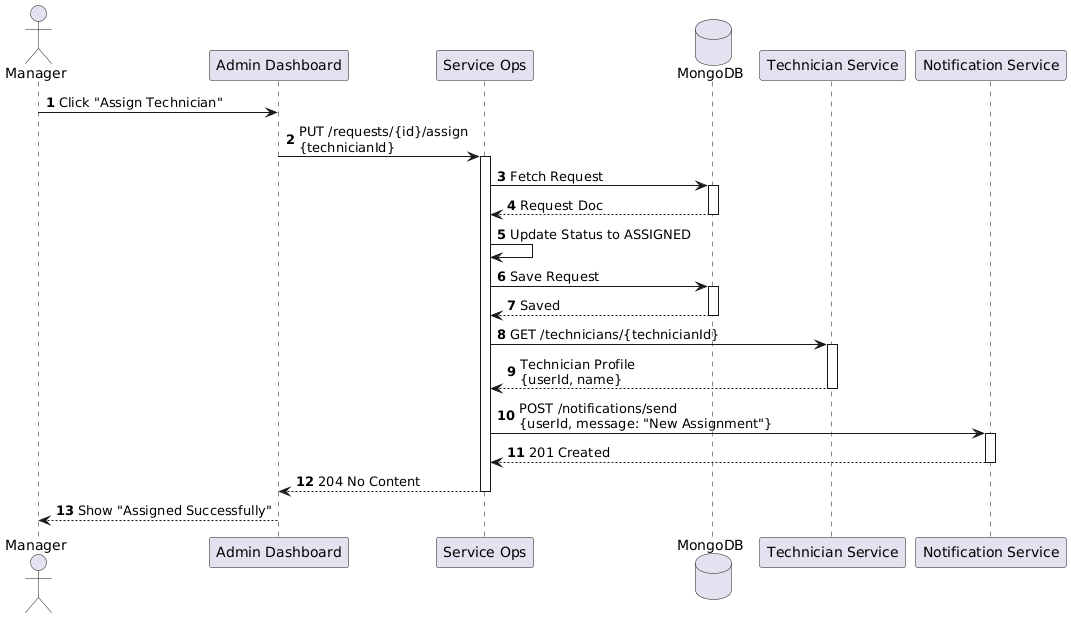

The diagram above was rendered by PlantUML. Its source (embedded in the PNG):
@startuml
skinparam responseMessageBelowArrow true
autonumber
actor Manager
participant "Admin Dashboard" as Dash
participant "Service Ops" as Ops
database "MongoDB" as Mongo
participant "Technician Service" as Tech
participant "Notification Service" as Notif
Manager -> Dash: Click "Assign Technician"
Dash -> Ops: PUT /requests/{id}/assign\n{technicianId}
activate Ops
Ops -> Mongo: Fetch Request
activate Mongo
Mongo --> Ops: Request Doc
deactivate Mongo
Ops -> Ops: Update Status to ASSIGNED
Ops -> Mongo: Save Request
activate Mongo
Mongo --> Ops: Saved
deactivate Mongo
Ops -> Tech: GET /technicians/{technicianId}
activate Tech
Tech --> Ops: Technician Profile\n{userId, name}
deactivate Tech
Ops -> Notif: POST /notifications/send\n{userId, message: "New Assignment"}
activate Notif
Notif --> Ops: 201 Created
deactivate Notif
Ops --> Dash: 204 No Content
deactivate Ops
Dash --> Manager: Show "Assigned Successfully"
@enduml